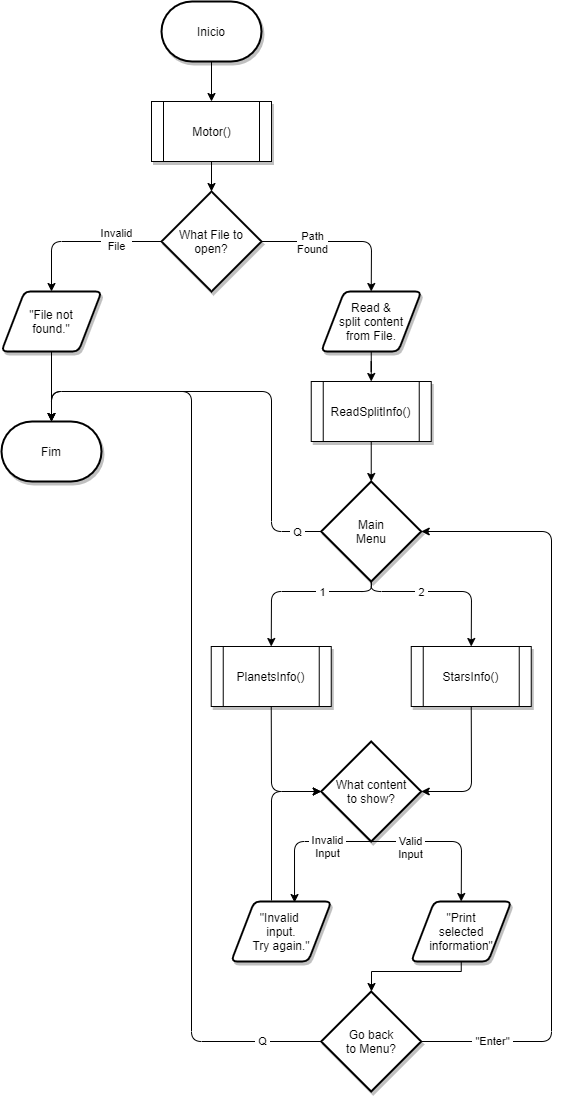

The diagram above was exported from draw.io. Its source (the exported page's mxGraphModel, read from the mxfile embedded in the PNG):
<mxGraphModel dx="2595" dy="1463" grid="1" gridSize="10" guides="1" tooltips="1" connect="1" arrows="1" fold="1" page="1" pageScale="1" pageWidth="827" pageHeight="1169" math="0" shadow="0">
  <root>
    <mxCell id="0" />
    <mxCell id="1" parent="0" />
    <mxCell id="2" style="edgeStyle=orthogonalEdgeStyle;rounded=0;orthogonalLoop=1;jettySize=auto;html=1;" edge="1" source="3" target="5" parent="1">
      <mxGeometry relative="1" as="geometry" />
    </mxCell>
    <mxCell id="3" value="Inicio" style="strokeWidth=2;html=1;shape=mxgraph.flowchart.terminator;whiteSpace=wrap;shadow=1;" vertex="1" parent="1">
      <mxGeometry x="330" y="50" width="100" height="60" as="geometry" />
    </mxCell>
    <mxCell id="4" style="edgeStyle=orthogonalEdgeStyle;rounded=0;orthogonalLoop=1;jettySize=auto;html=1;" edge="1" source="5" target="6" parent="1">
      <mxGeometry relative="1" as="geometry" />
    </mxCell>
    <mxCell id="5" value="Motor()" style="shape=process;whiteSpace=wrap;html=1;backgroundOutline=1;shadow=1;" vertex="1" parent="1">
      <mxGeometry x="320" y="150" width="120" height="60" as="geometry" />
    </mxCell>
    <mxCell id="6" value="What File to&lt;br&gt;open?" style="strokeWidth=2;html=1;shape=mxgraph.flowchart.decision;whiteSpace=wrap;shadow=1;" vertex="1" parent="1">
      <mxGeometry x="330" y="240" width="100" height="100" as="geometry" />
    </mxCell>
    <mxCell id="7" style="edgeStyle=orthogonalEdgeStyle;rounded=0;orthogonalLoop=1;jettySize=auto;html=1;" edge="1" source="8" target="11" parent="1">
      <mxGeometry relative="1" as="geometry" />
    </mxCell>
    <mxCell id="8" value="&quot;File not&lt;br&gt;found.&quot;" style="shape=parallelogram;html=1;strokeWidth=2;perimeter=parallelogramPerimeter;whiteSpace=wrap;rounded=1;arcSize=12;size=0.23;shadow=1;" vertex="1" parent="1">
      <mxGeometry x="170" y="340" width="100" height="60" as="geometry" />
    </mxCell>
    <mxCell id="9" value="" style="endArrow=classic;html=1;exitX=0;exitY=0.5;exitDx=0;exitDy=0;exitPerimeter=0;entryX=0.5;entryY=0;entryDx=0;entryDy=0;" edge="1" source="6" target="8" parent="1">
      <mxGeometry relative="1" as="geometry">
        <mxPoint x="210" y="350" as="sourcePoint" />
        <mxPoint x="230" y="330" as="targetPoint" />
        <Array as="points">
          <mxPoint x="220" y="290" />
        </Array>
      </mxGeometry>
    </mxCell>
    <mxCell id="10" value="Invalid&lt;br&gt;File" style="edgeLabel;resizable=0;html=1;align=center;verticalAlign=middle;" connectable="0" vertex="1" parent="9">
      <mxGeometry relative="1" as="geometry">
        <mxPoint x="34" y="-3" as="offset" />
      </mxGeometry>
    </mxCell>
    <mxCell id="11" value="Fim" style="strokeWidth=2;html=1;shape=mxgraph.flowchart.terminator;whiteSpace=wrap;shadow=1;" vertex="1" parent="1">
      <mxGeometry x="170" y="470" width="100" height="60" as="geometry" />
    </mxCell>
    <mxCell id="12" style="edgeStyle=orthogonalEdgeStyle;rounded=0;orthogonalLoop=1;jettySize=auto;html=1;entryX=0.5;entryY=0;entryDx=0;entryDy=0;entryPerimeter=0;" edge="1" source="13" target="42" parent="1">
      <mxGeometry relative="1" as="geometry">
        <mxPoint x="539.7" y="540.04" as="targetPoint" />
      </mxGeometry>
    </mxCell>
    <mxCell id="13" value="ReadSplitInfo()" style="shape=process;whiteSpace=wrap;html=1;backgroundOutline=1;shadow=1;" vertex="1" parent="1">
      <mxGeometry x="479.74" y="430" width="120" height="60" as="geometry" />
    </mxCell>
    <mxCell id="14" value="" style="endArrow=classic;html=1;exitX=0;exitY=0.5;exitDx=0;exitDy=0;entryX=0.5;entryY=0;entryDx=0;entryDy=0;entryPerimeter=0;exitPerimeter=0;" edge="1" source="42" target="11" parent="1">
      <mxGeometry relative="1" as="geometry">
        <mxPoint x="499.74" y="580" as="sourcePoint" />
        <mxPoint x="580" y="540" as="targetPoint" />
        <Array as="points">
          <mxPoint x="440" y="580" />
          <mxPoint x="440" y="440" />
          <mxPoint x="220" y="440" />
        </Array>
      </mxGeometry>
    </mxCell>
    <mxCell id="15" value="&amp;nbsp;Q&amp;nbsp;" style="edgeLabel;resizable=0;html=1;align=center;verticalAlign=middle;" connectable="0" vertex="1" parent="14">
      <mxGeometry relative="1" as="geometry">
        <mxPoint x="55.25999999999999" y="140" as="offset" />
      </mxGeometry>
    </mxCell>
    <mxCell id="16" value="PlanetsInfo()" style="shape=process;whiteSpace=wrap;html=1;backgroundOutline=1;shadow=1;" vertex="1" parent="1">
      <mxGeometry x="379.74" y="695" width="120" height="60" as="geometry" />
    </mxCell>
    <mxCell id="17" value="StarsInfo()" style="shape=process;whiteSpace=wrap;html=1;backgroundOutline=1;shadow=1;" vertex="1" parent="1">
      <mxGeometry x="579.74" y="695" width="120" height="60" as="geometry" />
    </mxCell>
    <mxCell id="18" value="" style="endArrow=classic;html=1;exitX=0.5;exitY=1;exitDx=0;exitDy=0;entryX=0.5;entryY=0;entryDx=0;entryDy=0;exitPerimeter=0;" edge="1" source="42" target="17" parent="1">
      <mxGeometry relative="1" as="geometry">
        <mxPoint x="539.74" y="620" as="sourcePoint" />
        <mxPoint x="579.74" y="680" as="targetPoint" />
        <Array as="points">
          <mxPoint x="540" y="640" />
          <mxPoint x="640" y="640" />
        </Array>
      </mxGeometry>
    </mxCell>
    <mxCell id="19" value="&amp;nbsp;2&amp;nbsp;" style="edgeLabel;resizable=0;html=1;align=center;verticalAlign=middle;" connectable="0" vertex="1" parent="18">
      <mxGeometry relative="1" as="geometry">
        <mxPoint x="-23.259999999999998" as="offset" />
      </mxGeometry>
    </mxCell>
    <mxCell id="20" value="" style="endArrow=classic;html=1;exitX=0.5;exitY=1;exitDx=0;exitDy=0;entryX=0.5;entryY=0;entryDx=0;entryDy=0;exitPerimeter=0;" edge="1" source="42" target="16" parent="1">
      <mxGeometry relative="1" as="geometry">
        <mxPoint x="539.74" y="620" as="sourcePoint" />
        <mxPoint x="579.74" y="680" as="targetPoint" />
        <Array as="points">
          <mxPoint x="540" y="640" />
          <mxPoint x="440" y="640" />
        </Array>
      </mxGeometry>
    </mxCell>
    <mxCell id="21" value="&amp;nbsp;1&amp;nbsp;" style="edgeLabel;resizable=0;html=1;align=center;verticalAlign=middle;" connectable="0" vertex="1" parent="20">
      <mxGeometry relative="1" as="geometry">
        <mxPoint x="22.740000000000002" as="offset" />
      </mxGeometry>
    </mxCell>
    <mxCell id="22" style="edgeStyle=orthogonalEdgeStyle;rounded=0;orthogonalLoop=1;jettySize=auto;html=1;" edge="1" source="23" target="13" parent="1">
      <mxGeometry relative="1" as="geometry" />
    </mxCell>
    <mxCell id="23" value="Read &amp;amp;&lt;br&gt;split content&lt;br&gt;from File." style="shape=parallelogram;html=1;strokeWidth=2;perimeter=parallelogramPerimeter;whiteSpace=wrap;rounded=1;arcSize=12;size=0.23;shadow=1;" vertex="1" parent="1">
      <mxGeometry x="489.74" y="340" width="100" height="60" as="geometry" />
    </mxCell>
    <mxCell id="24" value="What content&lt;br&gt;to show?" style="strokeWidth=2;html=1;shape=mxgraph.flowchart.decision;whiteSpace=wrap;shadow=1;" vertex="1" parent="1">
      <mxGeometry x="489.74" y="790" width="100" height="100" as="geometry" />
    </mxCell>
    <mxCell id="25" style="edgeStyle=orthogonalEdgeStyle;rounded=0;orthogonalLoop=1;jettySize=auto;html=1;" edge="1" source="26" target="29" parent="1">
      <mxGeometry relative="1" as="geometry">
        <Array as="points">
          <mxPoint x="630" y="1020" />
          <mxPoint x="540" y="1020" />
        </Array>
      </mxGeometry>
    </mxCell>
    <mxCell id="26" value="&quot;Print&lt;br&gt;selected&lt;br&gt;information&quot;" style="shape=parallelogram;html=1;strokeWidth=2;perimeter=parallelogramPerimeter;whiteSpace=wrap;rounded=1;arcSize=12;size=0.23;shadow=1;align=center;" vertex="1" parent="1">
      <mxGeometry x="579.74" y="950" width="100" height="60" as="geometry" />
    </mxCell>
    <mxCell id="27" value="" style="endArrow=classic;html=1;exitX=0.5;exitY=1;exitDx=0;exitDy=0;exitPerimeter=0;entryX=0.5;entryY=0;entryDx=0;entryDy=0;" edge="1" source="24" target="26" parent="1">
      <mxGeometry relative="1" as="geometry">
        <mxPoint x="300" y="820" as="sourcePoint" />
        <mxPoint x="400" y="820" as="targetPoint" />
        <Array as="points">
          <mxPoint x="630" y="890" />
        </Array>
      </mxGeometry>
    </mxCell>
    <mxCell id="28" value="&amp;nbsp;Valid&amp;nbsp;&lt;br&gt;Input" style="edgeLabel;resizable=0;html=1;align=center;verticalAlign=middle;" connectable="0" vertex="1" parent="27">
      <mxGeometry relative="1" as="geometry">
        <mxPoint x="-37" y="5" as="offset" />
      </mxGeometry>
    </mxCell>
    <mxCell id="29" value="Go back&lt;br&gt;to Menu?" style="strokeWidth=2;html=1;shape=mxgraph.flowchart.decision;whiteSpace=wrap;shadow=1;" vertex="1" parent="1">
      <mxGeometry x="489.74" y="1040" width="100" height="100" as="geometry" />
    </mxCell>
    <mxCell id="30" value="" style="endArrow=classic;html=1;exitX=1;exitY=0.5;exitDx=0;exitDy=0;exitPerimeter=0;entryX=1;entryY=0.5;entryDx=0;entryDy=0;entryPerimeter=0;" edge="1" source="29" target="42" parent="1">
      <mxGeometry relative="1" as="geometry">
        <mxPoint x="300" y="780" as="sourcePoint" />
        <mxPoint x="579.74" y="580" as="targetPoint" />
        <Array as="points">
          <mxPoint x="720" y="1090" />
          <mxPoint x="720" y="580" />
        </Array>
      </mxGeometry>
    </mxCell>
    <mxCell id="31" value="&amp;nbsp;&quot;Enter&quot;&amp;nbsp;" style="edgeLabel;resizable=0;html=1;align=center;verticalAlign=middle;" connectable="0" vertex="1" parent="30">
      <mxGeometry relative="1" as="geometry">
        <mxPoint x="-60" y="253.74" as="offset" />
      </mxGeometry>
    </mxCell>
    <mxCell id="32" value="" style="endArrow=classic;html=1;exitX=0;exitY=0.5;exitDx=0;exitDy=0;exitPerimeter=0;entryX=0.5;entryY=0;entryDx=0;entryDy=0;entryPerimeter=0;" edge="1" source="29" target="11" parent="1">
      <mxGeometry relative="1" as="geometry">
        <mxPoint x="300" y="780" as="sourcePoint" />
        <mxPoint x="400" y="780" as="targetPoint" />
        <Array as="points">
          <mxPoint x="360" y="1090" />
          <mxPoint x="360" y="440" />
          <mxPoint x="220" y="440" />
        </Array>
      </mxGeometry>
    </mxCell>
    <mxCell id="33" value="&amp;nbsp;Q&amp;nbsp;" style="edgeLabel;resizable=0;html=1;align=center;verticalAlign=middle;" connectable="0" vertex="1" parent="32">
      <mxGeometry relative="1" as="geometry">
        <mxPoint x="70" y="344.26" as="offset" />
      </mxGeometry>
    </mxCell>
    <mxCell id="34" value="&quot;Invalid &lt;br&gt;input.&lt;br&gt;Try again.&quot;" style="shape=parallelogram;html=1;strokeWidth=2;perimeter=parallelogramPerimeter;whiteSpace=wrap;rounded=1;arcSize=12;size=0.23;shadow=1;" vertex="1" parent="1">
      <mxGeometry x="399.74" y="950" width="100" height="60" as="geometry" />
    </mxCell>
    <mxCell id="35" value="" style="endArrow=classic;html=1;exitX=0.5;exitY=1;exitDx=0;exitDy=0;exitPerimeter=0;entryX=0.633;entryY=0.017;entryDx=0;entryDy=0;entryPerimeter=0;" edge="1" source="24" target="34" parent="1">
      <mxGeometry relative="1" as="geometry">
        <mxPoint x="524.48" y="890" as="sourcePoint" />
        <mxPoint x="479.74" y="950" as="targetPoint" />
        <Array as="points">
          <mxPoint x="463" y="890" />
        </Array>
      </mxGeometry>
    </mxCell>
    <mxCell id="36" value="&amp;nbsp;Invalid&amp;nbsp;&lt;br&gt;Input" style="edgeLabel;resizable=0;html=1;align=center;verticalAlign=middle;" connectable="0" vertex="1" parent="35">
      <mxGeometry relative="1" as="geometry">
        <mxPoint x="25.26" y="4" as="offset" />
      </mxGeometry>
    </mxCell>
    <mxCell id="37" value="" style="endArrow=classic;html=1;entryX=0;entryY=0.5;entryDx=0;entryDy=0;entryPerimeter=0;" edge="1" target="24" parent="1">
      <mxGeometry width="50" height="50" relative="1" as="geometry">
        <mxPoint x="440" y="949" as="sourcePoint" />
        <mxPoint x="370" y="740" as="targetPoint" />
        <Array as="points">
          <mxPoint x="440" y="840" />
        </Array>
      </mxGeometry>
    </mxCell>
    <mxCell id="38" value="" style="endArrow=classic;html=1;exitX=0.5;exitY=1;exitDx=0;exitDy=0;entryX=0;entryY=0.5;entryDx=0;entryDy=0;entryPerimeter=0;" edge="1" source="16" target="24" parent="1">
      <mxGeometry width="50" height="50" relative="1" as="geometry">
        <mxPoint x="320" y="790" as="sourcePoint" />
        <mxPoint x="370" y="740" as="targetPoint" />
        <Array as="points">
          <mxPoint x="440" y="840" />
        </Array>
      </mxGeometry>
    </mxCell>
    <mxCell id="39" value="" style="endArrow=classic;html=1;exitX=0.5;exitY=1;exitDx=0;exitDy=0;entryX=1;entryY=0.5;entryDx=0;entryDy=0;entryPerimeter=0;" edge="1" source="17" target="24" parent="1">
      <mxGeometry width="50" height="50" relative="1" as="geometry">
        <mxPoint x="320" y="790" as="sourcePoint" />
        <mxPoint x="370" y="740" as="targetPoint" />
        <Array as="points">
          <mxPoint x="640" y="840" />
        </Array>
      </mxGeometry>
    </mxCell>
    <mxCell id="40" value="" style="endArrow=classic;html=1;exitX=1;exitY=0.5;exitDx=0;exitDy=0;exitPerimeter=0;entryX=0.5;entryY=0;entryDx=0;entryDy=0;" edge="1" source="6" target="23" parent="1">
      <mxGeometry relative="1" as="geometry">
        <mxPoint x="300" y="150" as="sourcePoint" />
        <mxPoint x="400" y="150" as="targetPoint" />
        <Array as="points">
          <mxPoint x="540" y="290" />
        </Array>
      </mxGeometry>
    </mxCell>
    <mxCell id="41" value="Path&lt;br&gt;Found" style="edgeLabel;resizable=0;html=1;align=center;verticalAlign=middle;" connectable="0" vertex="1" parent="40">
      <mxGeometry relative="1" as="geometry">
        <mxPoint x="-30.26" as="offset" />
      </mxGeometry>
    </mxCell>
    <mxCell id="42" value="Main&lt;br&gt;Menu" style="strokeWidth=2;html=1;shape=mxgraph.flowchart.decision;whiteSpace=wrap;shadow=1;" vertex="1" parent="1">
      <mxGeometry x="489.74" y="530" width="100" height="100" as="geometry" />
    </mxCell>
  </root>
</mxGraphModel>